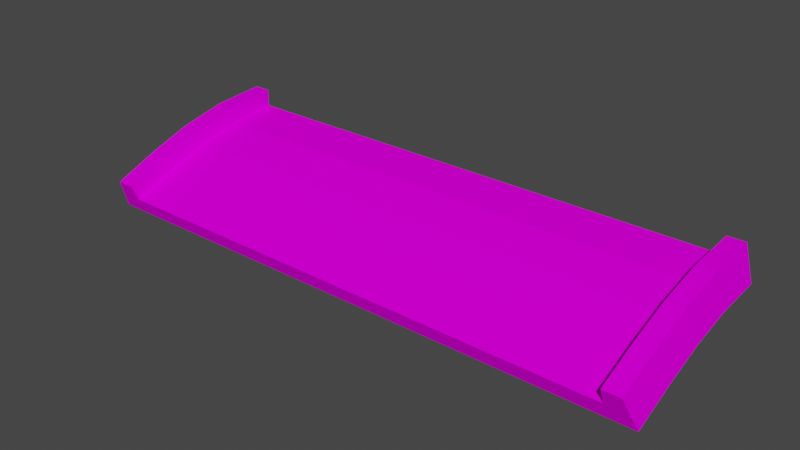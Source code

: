 # Source: jumpend_up.blend  (saved by Blender 3.3.6; exported with 4.5.12 LTS)
import bpy
from mathutils import Matrix  # noqa: F401  (used for matrix-valued properties, if any)

bpy.ops.wm.read_factory_settings(use_empty=True)
scene = bpy.context.scene
scene.name = 'Scene'

# ---- collections
col_collection = bpy.data.collections.new('Collection'); scene.collection.children.link(col_collection)

# ---- images (referenced by path relative to the original .blend; pixels are not part of the script)
import os
ASSET_DIR = os.environ.get("B2B_ASSET_DIR", "")  # directory of the original .blend (textures are referenced by path, not embedded)
HERE = os.path.dirname(os.path.abspath(__file__))  # packed textures are extracted next to this script under _unpacked/

def load_image(name, relpath, width, height, colorspace="sRGB"):
    """Load a texture the original file referenced (path relative to the .blend, or extracted next to this script)."""
    p = next((c for c in (os.path.join(HERE, relpath), os.path.join(ASSET_DIR, relpath)) if relpath and os.path.exists(c)), "")
    if p:
        img = bpy.data.images.load(p, check_existing=True)
        img.name = name
    else:  # same state as the original file: an image datablock whose file is absent (Cycles renders it pink)
        img = bpy.data.images.new(name, width, height)
        img.source = "FILE"
        img.filepath = "//" + (relpath or name)
    img.colorspace_settings.name = colorspace
    return img
img_trackset00_trk_startline_jpg_001 = load_image('trackset00_trk_startline.jpg.001', 'trackset00_trk_startline.jpg', 1024, 1024, 'sRGB')
img_trackset00_trk_c1_straight_png = load_image('trackset00_trk_c1_straight.png', 'trackset00_trk_c1_straight.png', 1024, 1024, 'sRGB')
img_trackset00_trk_sidewall_sand_png = load_image('trackset00_trk_sidewall_sand.png', 'trackset00_trk_sidewall_sand.png', 1024, 1024, 'sRGB')
img_trackset00_trk_c1_topend_png = load_image('trackset00_trk_c1_topend.png', 'trackset00_trk_c1_topend.png', 1024, 1024, 'sRGB')
img_trackset00_trk_startline_jpg_012 = load_image('trackset00_trk_startline.jpg.012', 'trackset00_trk_startline.jpg', 1024, 1024, 'sRGB')

# ---- materials (node trees are filled in below, after node groups)
mat_trackset00_trk_startline_png_001 = bpy.data.materials.new('trackset00_trk_startline.png.001')
mat_trackset00_trk_startline_png_001.alpha_threshold = 0.0
mat_trackset00_trk_startline_png_001.use_transparent_shadow = False
mat_trackset00_trk_startline_png_001.diffuse_color = (1.0, 1.0, 1.0, 1.0)
mat_trackset00_trk_startline_png_001.roughness = 0.5
mat_trackset00_trk_c1_straight = bpy.data.materials.new('trackset00_trk_c1_straight')
mat_trackset00_trk_c1_straight.alpha_threshold = 0.0
mat_trackset00_trk_c1_straight.use_transparent_shadow = False
mat_trackset00_trk_c1_straight.diffuse_color = (1.0, 1.0, 1.0, 1.0)
mat_trackset00_trk_c1_straight.roughness = 0.5
mat_trackset00_trk_sidewall_sand = bpy.data.materials.new('trackset00_trk_sidewall_sand')
mat_trackset00_trk_sidewall_sand.alpha_threshold = 0.0
mat_trackset00_trk_sidewall_sand.use_transparent_shadow = False
mat_trackset00_trk_sidewall_sand.diffuse_color = (1.0, 1.0, 1.0, 1.0)
mat_trackset00_trk_sidewall_sand.roughness = 0.5
mat_trackset00_trk_c1_topend = bpy.data.materials.new('trackset00_trk_c1_topend')
mat_trackset00_trk_c1_topend.alpha_threshold = 0.0
mat_trackset00_trk_c1_topend.use_transparent_shadow = False
mat_trackset00_trk_c1_topend.diffuse_color = (1.0, 1.0, 1.0, 1.0)
mat_trackset00_trk_c1_topend.roughness = 0.5
mat_trackset00_trk_startline_png = bpy.data.materials.new('trackset00_trk_startline.png')
mat_trackset00_trk_startline_png.alpha_threshold = 0.0
mat_trackset00_trk_startline_png.use_transparent_shadow = False
mat_trackset00_trk_startline_png.diffuse_color = (1.0, 1.0, 1.0, 1.0)
mat_trackset00_trk_startline_png.roughness = 0.5

# ---- material node trees
mat_trackset00_trk_startline_png_001.use_nodes = True; mat_trackset00_trk_startline_png_001.node_tree.nodes.clear()
_N = mat_trackset00_trk_startline_png_001.node_tree.nodes; _L = mat_trackset00_trk_startline_png_001.node_tree.links
n0 = _N.new('ShaderNodeBsdfDiffuse'); n0.name = 'Diffuse BSDF'; n0.location = (0, 0)
n1 = _N.new('ShaderNodeTexImage'); n1.name = 'Image Texture'; n1.location = (0, 0)
n1.image = img_trackset00_trk_startline_jpg_001
n2 = _N.new('ShaderNodeOutputMaterial'); n2.name = 'Material Output'; n2.location = (0, 0)
_L.new(n0.outputs[0], n2.inputs[0])
_L.new(n1.outputs[0], n0.inputs[0])
n2.is_active_output = True
mat_trackset00_trk_c1_straight.use_nodes = True; mat_trackset00_trk_c1_straight.node_tree.nodes.clear()
_N = mat_trackset00_trk_c1_straight.node_tree.nodes; _L = mat_trackset00_trk_c1_straight.node_tree.links
n0 = _N.new('ShaderNodeBsdfDiffuse'); n0.name = 'Diffuse BSDF'; n0.location = (0, 0)
n1 = _N.new('ShaderNodeTexImage'); n1.name = 'Image Texture'; n1.location = (0, 0)
n1.image = img_trackset00_trk_c1_straight_png
n2 = _N.new('ShaderNodeOutputMaterial'); n2.name = 'Material Output'; n2.location = (0, 0)
_L.new(n0.outputs[0], n2.inputs[0])
_L.new(n1.outputs[0], n0.inputs[0])
n2.is_active_output = True
mat_trackset00_trk_sidewall_sand.use_nodes = True; mat_trackset00_trk_sidewall_sand.node_tree.nodes.clear()
_N = mat_trackset00_trk_sidewall_sand.node_tree.nodes; _L = mat_trackset00_trk_sidewall_sand.node_tree.links
n0 = _N.new('ShaderNodeBsdfDiffuse'); n0.name = 'Diffuse BSDF'; n0.location = (0, 0)
n1 = _N.new('ShaderNodeTexImage'); n1.name = 'Image Texture'; n1.location = (0, 0)
n1.image = img_trackset00_trk_sidewall_sand_png
n2 = _N.new('ShaderNodeOutputMaterial'); n2.name = 'Material Output'; n2.location = (0, 0)
_L.new(n0.outputs[0], n2.inputs[0])
_L.new(n1.outputs[0], n0.inputs[0])
n2.is_active_output = True
mat_trackset00_trk_c1_topend.use_nodes = True; mat_trackset00_trk_c1_topend.node_tree.nodes.clear()
_N = mat_trackset00_trk_c1_topend.node_tree.nodes; _L = mat_trackset00_trk_c1_topend.node_tree.links
n0 = _N.new('ShaderNodeBsdfDiffuse'); n0.name = 'Diffuse BSDF'; n0.location = (0, 0)
n1 = _N.new('ShaderNodeTexImage'); n1.name = 'Image Texture'; n1.location = (0, 0)
n1.image = img_trackset00_trk_c1_topend_png
n2 = _N.new('ShaderNodeOutputMaterial'); n2.name = 'Material Output'; n2.location = (0, 0)
_L.new(n0.outputs[0], n2.inputs[0])
_L.new(n1.outputs[0], n0.inputs[0])
n2.is_active_output = True
mat_trackset00_trk_startline_png.use_nodes = True; mat_trackset00_trk_startline_png.node_tree.nodes.clear()
_N = mat_trackset00_trk_startline_png.node_tree.nodes; _L = mat_trackset00_trk_startline_png.node_tree.links
n0 = _N.new('ShaderNodeBsdfDiffuse'); n0.name = 'Diffuse BSDF'; n0.location = (0, 0)
n1 = _N.new('ShaderNodeTexImage'); n1.name = 'Image Texture'; n1.location = (0, 0)
n1.image = img_trackset00_trk_startline_jpg_012
n2 = _N.new('ShaderNodeOutputMaterial'); n2.name = 'Material Output'; n2.location = (0, 0)
_L.new(n0.outputs[0], n2.inputs[0])
_L.new(n1.outputs[0], n0.inputs[0])
n2.is_active_output = True

# ---- world
world_world = bpy.data.worlds.new('World'); scene.world = world_world
world_world.use_nodes = True; world_world.node_tree.nodes.clear()
_N = world_world.node_tree.nodes; _L = world_world.node_tree.links
n0 = _N.new('ShaderNodeOutputWorld'); n0.name = 'World Output'; n0.location = (300, 300)
n1 = _N.new('ShaderNodeBackground'); n1.name = 'Background'; n1.location = (10, 300)
n1.inputs[0].default_value = (0.05088, 0.05088, 0.05088, 1.0)
_L.new(n1.outputs[0], n0.inputs[0])
n0.is_active_output = True
world_world.color = (0.05088, 0.05088, 0.05088)
world_world.use_sun_shadow = False
world_world.sun_shadow_jitter_overblur = 0.0

# ---- meshes
me_track17_pmd0_mesh_001 = bpy.data.meshes.new('TRACK17.PMD0.mesh.001')
me_track17_pmd0_mesh_001.from_pydata([(-16.0, -5.385, -0.8709), (-15.0, -5.002, -1.795), (-15.0, -5.385, -0.8709), (16.5, -4.619, -2.719), (16.0, -5.385, -0.8709), (15.0, -5.385, -0.8709), (15.0, -5.002, -1.795), (-16.5, -4.619, -2.719), (-16.5, 5.381, -0.2187), (16.5, -2.155, -1.724), (-16.5, -2.155, -1.724), (16.5, 0.1909, -0.9315), (-16.5, 0.1909, -0.9315), (16.5, 2.632, -0.4078), (-16.5, 2.632, -0.4078), (-15.0, 5.381, 0.7813), (15.0, 5.381, 1.781), (-16.0, 5.381, 1.781), (16.0, 2.342, 1.561), (-15.0, -2.856, 0.1461), (-15.0, -2.506, -0.7906), (-15.0, -0.3409, 0.9869), (-15.0, -0.07362, 0.02327), (-15.0, 2.342, 1.561), (-15.0, 2.49, 0.5722), (-16.0, -2.856, 0.1461), (-16.0, -0.3409, 0.9869), (-16.0, 2.342, 1.561), (15.0, -2.506, -0.7906), (15.0, -2.856, 0.1461), (15.0, -0.07362, 0.02327), (15.0, -0.3409, 0.9869), (15.0, 2.49, 0.5722), (15.0, 2.342, 1.561), (16.0, -2.856, 0.1461), (16.0, -0.3409, 0.9869), (16.0, 5.381, 1.781), (16.5, 5.381, -0.2187), (15.0, 5.381, 0.7813), (-15.0, 5.381, 1.781)], [], [(6, 3, 4, 5), (7, 1, 2, 0), (7, 3, 6, 1), (3, 9, 10, 7), (9, 11, 12, 10), (11, 13, 14, 12), (13, 37, 8, 14), (18, 36, 37, 13), (2, 19, 20, 1), (19, 21, 22, 20), (21, 23, 24, 22), (23, 39, 15, 24), (0, 25, 19, 2), (25, 26, 21, 19), (26, 27, 23, 21), (27, 17, 39, 23), (7, 10, 25, 0), (10, 12, 26, 25), (12, 14, 27, 26), (14, 8, 17, 27), (6, 28, 29, 5), (28, 30, 31, 29), (30, 32, 33, 31), (32, 38, 16, 33), (5, 29, 34, 4), (29, 31, 35, 34), (31, 33, 18, 35), (33, 16, 36, 18), (4, 34, 9, 3), (34, 35, 11, 9), (35, 18, 13, 11), (1, 20, 28, 6), (20, 22, 30, 28), (22, 24, 32, 30), (24, 15, 38, 32), (15, 8, 17, 39), (37, 38, 16, 36), (37, 8, 15, 38)])
me_track17_pmd0_mesh_001.polygons.foreach_set('material_index', [0, 0, 0, 1, 1, 1, 1, 2, 2, 2, 2, 2, 2, 2, 2, 2, 2, 2, 2, 2, 2, 2, 2, 2, 2, 2, 2, 2, 2, 2, 2, 3, 3, 3, 3, 4, 4, 4])
_uv = me_track17_pmd0_mesh_001.uv_layers.new(name='UVMap')
_uv.uv.foreach_set('vector', [0.4516, 0.3227, 0.4943, 0.2704, 0.4858, 0.3731, 0.4602, 0.3726, 0.4943, 0.2704, 0.4516, 0.3227, 0.4602, 0.3726, 0.4858, 0.3731, 0.4697, 0.2715, 0.02285, 0.2716, 0.04274, 0.3351, 0.4507, 0.3349, 0.7374, 0.004225, 0.7374, -0.01782, 0.2671, -0.01782, 0.2671, 0.004225, 0.7374, 0.004225, 0.7374, -0.01782, 0.2671, -0.01782, 0.2671, 0.004225, 0.7374, 0.004225, 0.7374, -0.01782, 0.2671, -0.01782, 0.2671, 0.004225, 0.7374, 0.004225, 0.7374, -0.01782, 0.2671, -0.01782, 0.2671, 0.004225, 0.5, 0.375, 0.5, 0.5, 0.75, 0.5, 0.75, 0.375, 0.25, 0.0, 0.25, 0.125, 0.0, 0.125, 0.0, 0.0, 0.25, 0.125, 0.25, 0.25, 0.0, 0.25, 0.0, 0.125, 0.25, 0.25, 0.25, 0.375, 0.0, 0.375, 0.0, 0.25, 0.25, 0.375, 0.25, 0.5, 0.0, 0.5, 0.0, 0.375, 0.25, 0.0, 0.25, 0.125, 0.5, 0.125, 0.5, 0.0, 0.25, 0.125, 0.25, 0.25, 0.5, 0.25, 0.5, 0.125, 0.25, 0.25, 0.25, 0.375, 0.5, 0.375, 0.5, 0.25, 0.25, 0.375, 0.25, 0.5, 0.5, 0.5, 0.5, 0.375, 0.75, 0.0, 0.75, 0.125, 0.5, 0.125, 0.5, 0.0, 0.75, 0.125, 0.75, 0.25, 0.5, 0.25, 0.5, 0.125, 0.75, 0.25, 0.75, 0.375, 0.5, 0.375, 0.5, 0.25, 0.75, 0.375, 0.75, 0.5, 0.5, 0.5, 0.5, 0.375, 0.0, 0.0, 0.0, 0.125, 0.25, 0.125, 0.25, 0.0, 0.0, 0.125, 0.0, 0.25, 0.25, 0.25, 0.25, 0.125, 0.0, 0.25, 0.0, 0.375, 0.25, 0.375, 0.25, 0.25, 0.0, 0.375, 0.0, 0.5, 0.25, 0.5, 0.25, 0.375, 0.5, 0.0, 0.5, 0.125, 0.25, 0.125, 0.25, 0.0, 0.5, 0.125, 0.5, 0.25, 0.25, 0.25, 0.25, 0.125, 0.5, 0.25, 0.5, 0.375, 0.25, 0.375, 0.25, 0.25, 0.5, 0.375, 0.5, 0.5, 0.25, 0.5, 0.25, 0.375, 0.5, 0.0, 0.5, 0.125, 0.75, 0.125, 0.75, 0.0, 0.5, 0.125, 0.5, 0.25, 0.75, 0.25, 0.75, 0.125, 0.5, 0.25, 0.5, 0.375, 0.75, 0.375, 0.75, 0.25, 0.0, 0.0, 0.0, 0.25, 1.0, 0.25, 1.0, 0.0, 0.0, 0.25, 0.0, 0.5, 1.0, 0.5, 1.0, 0.25, 0.0, 0.5, 0.0, 0.75, 1.0, 0.75, 1.0, 0.5, 0.0, 0.75, 0.0, 1.0, 1.0, 1.0, 1.0, 0.75, 0.4516, 0.3227, 0.4943, 0.2704, 0.4858, 0.3731, 0.4602, 0.3726, 0.4943, 0.2704, 0.4516, 0.3227, 0.4602, 0.3726, 0.4858, 0.3731, 0.4697, 0.2715, 0.02285, 0.2716, 0.04274, 0.3351, 0.4507, 0.3349])
me_track17_pmd0_mesh_001.materials.append(mat_trackset00_trk_startline_png_001)
me_track17_pmd0_mesh_001.materials.append(mat_trackset00_trk_c1_straight)
me_track17_pmd0_mesh_001.materials.append(mat_trackset00_trk_sidewall_sand)
me_track17_pmd0_mesh_001.materials.append(mat_trackset00_trk_c1_topend)
me_track17_pmd0_mesh_001.materials.append(mat_trackset00_trk_startline_png)
me_track17_pmd0_mesh_001.use_remesh_preserve_volume = False
me_track17_pmd0_mesh_001.use_remesh_preserve_attributes = False
me_track17_pmd0_mesh_001.use_mirror_vertex_groups = False
me_track17_pmd0_mesh_001.update()

# ---- objects
ob_main = bpy.data.objects.new('main', me_track17_pmd0_mesh_001)
ob_z = bpy.data.objects.new('z', None)
ob_z2 = bpy.data.objects.new('z2', None)
ob_empty_002 = bpy.data.objects.new('Empty.002', None)
ob_empty_003 = bpy.data.objects.new('Empty.003', None)
ob_empty_004 = bpy.data.objects.new('Empty.004', None)
ob_empty_005 = bpy.data.objects.new('Empty.005', None)
ob_empty_006 = bpy.data.objects.new('Empty.006', None)
ob_empty_007 = bpy.data.objects.new('Empty.007', None)

# ---- transforms, parenting, visibility, modifiers, constraints
ob_main.location = (0.0, 0.0, 0.0)
ob_main.lineart.crease_threshold = 0.0
ob_z.location = (-1.526e-05, -4.619, -2.719)
ob_z2.location = (1.907e-06, 5.381, -0.2187)
ob_empty_002.parent = ob_empty_006
ob_empty_002.location = (-15.0, -4.866, -1.795)
ob_empty_003.parent = ob_empty_006
ob_empty_003.location = (-15.0, 5.234, 0.7813)
ob_empty_004.parent = ob_empty_007
ob_empty_004.location = (15.0, -4.889, -1.795)
ob_empty_005.parent = ob_empty_007
ob_empty_005.location = (15.0, 5.182, 0.7813)
ob_empty_006.parent = ob_z
ob_empty_006.matrix_parent_inverse = Matrix(((1.0, -0.0, 0.0, 1.526e-05), (-0.0, 1.0, -0.0, 4.619), (-0.0, -0.0, 1.0, 2.719), (-0.0, 0.0, -0.0, 1.0)))
ob_empty_006.location = (0.0, 0.0, 0.0)
ob_empty_007.parent = ob_z
ob_empty_007.matrix_parent_inverse = Matrix(((1.0, -0.0, 0.0, 1.526e-05), (-0.0, 1.0, -0.0, 4.619), (-0.0, -0.0, 1.0, 2.719), (-0.0, 0.0, -0.0, 1.0)))
ob_empty_007.location = (0.0, 0.0, 0.0)

# ---- collection membership
col_collection.objects.link(ob_main)
col_collection.objects.link(ob_z)
col_collection.objects.link(ob_z2)
col_collection.objects.link(ob_empty_002)
col_collection.objects.link(ob_empty_003)
col_collection.objects.link(ob_empty_004)
col_collection.objects.link(ob_empty_005)
col_collection.objects.link(ob_empty_006)
col_collection.objects.link(ob_empty_007)

# ---- scene / render settings (as saved in the file)
scene.frame_start = 1; scene.frame_end = 250; scene.frame_set(1)
scene.render.engine = 'BLENDER_EEVEE_NEXT'
scene.cycles.sampling_pattern = 'TABULATED_SOBOL'
scene.cycles.use_light_tree = False
scene.view_settings.view_transform = 'Filmic'
bpy.context.view_layer.update()

# ---- added for rendering (the .blend has no active camera and no usable light): camera, sun
cam_auto = bpy.data.cameras.new('AutoCamera')
cam_auto.lens = 50.0
cam_auto.sensor_width = 36.0
cam_auto.clip_end = 1000.0
ob_auto_camera = bpy.data.objects.new('AutoCamera', cam_auto)
scene.collection.objects.link(ob_auto_camera)
ob_auto_camera.location = (32.3848, -38.8638, 25.4391)
ob_auto_camera.rotation_euler = (1.09748, -7.21219e-08, 0.694738)
scene.camera = ob_auto_camera
light_auto_sun = bpy.data.lights.new('AutoSun', 'SUN')
light_auto_sun.energy = 3.0
light_auto_sun.angle = 0.0523599
ob_auto_sun = bpy.data.objects.new('AutoSun', light_auto_sun)
scene.collection.objects.link(ob_auto_sun)
ob_auto_sun.rotation_euler = (0.872665, 0.174533, 0.523599)
bpy.context.view_layer.update()
